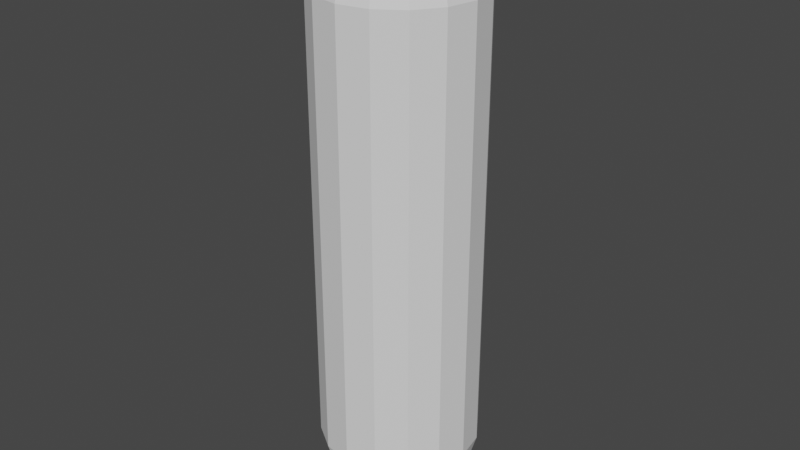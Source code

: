 # Source: player.blend  (saved by Blender 2.82.7; exported with 4.5.12 LTS)
import bpy
from mathutils import Matrix  # noqa: F401  (used for matrix-valued properties, if any)

bpy.ops.wm.read_factory_settings(use_empty=True)
scene = bpy.context.scene
scene.name = 'Scene'

# ---- collections
col_collection = bpy.data.collections.new('Collection'); scene.collection.children.link(col_collection)

# ---- world
world_world = bpy.data.worlds.new('World'); scene.world = world_world
world_world.use_nodes = True; world_world.node_tree.nodes.clear()
_N = world_world.node_tree.nodes; _L = world_world.node_tree.links
n0 = _N.new('ShaderNodeOutputWorld'); n0.name = 'World Output'; n0.location = (300, 300)
n1 = _N.new('ShaderNodeBackground'); n1.name = 'Background'; n1.location = (10, 300)
n1.inputs[0].default_value = (0.05088, 0.05088, 0.05088, 1.0)
_L.new(n1.outputs[0], n0.inputs[0])
n0.is_active_output = True
world_world.color = (0.05088, 0.05088, 0.05088)
world_world.use_sun_shadow = False
world_world.sun_shadow_jitter_overblur = 0.0

# ---- meshes
me_sphere = bpy.data.meshes.new('Sphere')
me_sphere.from_pydata([(0.0, 0.2817, 6.267), (0.0, 0.7557, 5.962), (0.0, 0.9898, 5.45), (0.0, 0.9898, -0.1423), (0.0, 0.9096, -0.4154), (0.0, 0.7557, -0.6549), (0.0, 0.5406, -0.8413), (0.0, 0.2817, -0.9595), (-5.778e-08, 1.149e-08, 6.308), (0.1078, 0.2603, 6.267), (0.2069, 0.4995, 6.149), (0.2892, 0.6982, 5.962), (0.3481, 0.8404, 5.723), (0.3788, 0.9145, 5.45), (0.3788, 0.9145, -0.1423), (0.3481, 0.8404, -0.4154), (0.2892, 0.6982, -0.6549), (0.2069, 0.4995, -0.8413), (0.1078, 0.2603, -0.9595), (0.1992, 0.1992, 6.267), (0.3823, 0.3823, 6.149), (0.5344, 0.5344, 5.962), (0.6432, 0.6432, 5.723), (0.6999, 0.6999, 5.45), (0.6999, 0.6999, -0.1423), (0.6432, 0.6432, -0.4154), (0.5344, 0.5344, -0.6549), (0.3823, 0.3823, -0.8413), (0.1992, 0.1992, -0.9595), (0.2603, 0.1078, 6.267), (0.4995, 0.2069, 6.149), (0.6982, 0.2892, 5.962), (0.8404, 0.3481, 5.723), (0.9145, 0.3788, 5.45), (0.9145, 0.3788, -0.1423), (0.8404, 0.3481, -0.4154), (0.6982, 0.2892, -0.6549), (0.4995, 0.2069, -0.8413), (0.2603, 0.1078, -0.9595), (0.2817, 1.307e-07, 6.267), (0.5406, 5.62e-08, 6.149), (0.7557, 4.13e-08, 5.962), (0.9096, 1.149e-08, 5.723), (0.9898, -1.831e-08, 5.45), (0.9898, -1.831e-08, -0.1423), (0.9096, 4.13e-08, -0.4154), (0.7557, 1.149e-08, -0.6549), (0.5406, 7.11e-08, -0.8413), (0.2817, 1.158e-07, -0.9595), (0.2603, -0.1078, 6.267), (0.4995, -0.2069, 6.149), (0.6982, -0.2892, 5.962), (0.8404, -0.3481, 5.723), (0.9145, -0.3788, 5.45), (0.9145, -0.3788, -0.1423), (0.8404, -0.3481, -0.4154), (0.6982, -0.2892, -0.6549), (0.4995, -0.2069, -0.8413), (0.2603, -0.1078, -0.9595), (0.1992, -0.1992, 6.267), (0.3823, -0.3823, 6.149), (0.5344, -0.5344, 5.962), (0.6432, -0.6432, 5.723), (0.6999, -0.6999, 5.45), (0.6999, -0.6999, -0.1423), (0.6432, -0.6432, -0.4154), (0.5344, -0.5344, -0.6549), (0.3823, -0.3823, -0.8413), (0.1992, -0.1992, -0.9595), (0.1078, -0.2603, 6.267), (0.2069, -0.4995, 6.149), (0.2892, -0.6982, 5.962), (0.3481, -0.8404, 5.723), (0.3788, -0.9145, 5.45), (0.3788, -0.9145, -0.1423), (0.3481, -0.8404, -0.4154), (0.2892, -0.6982, -0.6549), (0.2069, -0.4995, -0.8413), (0.1078, -0.2603, -0.9595), (-5.033e-08, -0.2817, 6.267), (-1.919e-07, -0.5406, 6.149), (-2.664e-07, -0.7557, 5.962), (-3.558e-07, -0.9096, 5.723), (-3.558e-07, -0.9898, 5.45), (-3.558e-07, -0.9898, -0.1423), (-2.962e-07, -0.9096, -0.4154), (-3.26e-07, -0.7557, -0.6549), (-1.472e-07, -0.5406, -0.8413), (-7.268e-08, -0.2817, -0.9595), (-0.1078, -0.2603, 6.267), (-0.2069, -0.4995, 6.149), (-0.2892, -0.6982, 5.962), (-0.3481, -0.8404, 5.723), (-0.3788, -0.9145, 5.45), (-0.3788, -0.9145, -0.1423), (-0.3481, -0.8404, -0.4154), (-0.2892, -0.6982, -0.6549), (-0.2069, -0.4995, -0.8413), (-0.1078, -0.2603, -0.9595), (0.0, 1.51e-07, -1.0), (-0.1992, -0.1992, 6.267), (-0.3823, -0.3823, 6.149), (-0.5344, -0.5344, 5.962), (-0.6432, -0.6432, 5.723), (-0.6999, -0.6999, 5.45), (-0.6999, -0.6999, -0.1423), (-0.6432, -0.6432, -0.4154), (-0.5344, -0.5344, -0.6549), (-0.3823, -0.3823, -0.8413), (-0.1992, -0.1992, -0.9595), (-0.2603, -0.1078, 6.267), (-0.4995, -0.2069, 6.149), (-0.6982, -0.2892, 5.962), (-0.8404, -0.3481, 5.723), (-0.9145, -0.3788, 5.45), (-0.9145, -0.3788, -0.1423), (-0.8404, -0.3481, -0.4154), (-0.6982, -0.2892, -0.6549), (-0.4995, -0.2069, -0.8413), (-0.2603, -0.1078, -0.9595), (-0.2817, 2.574e-07, 6.267), (-0.5406, 3.84e-07, 6.149), (-0.7557, 4.883e-07, 5.962), (-0.9096, 5.777e-07, 5.723), (-0.9898, 6.373e-07, 5.45), (-0.9898, 6.373e-07, -0.1423), (-0.9096, 5.181e-07, -0.4154), (-0.7557, 5.777e-07, -0.6549), (-0.5406, 3.691e-07, -0.8413), (-0.2817, 2.574e-07, -0.9595), (-0.2603, 0.1078, 6.267), (-0.4995, 0.2069, 6.149), (-0.6982, 0.2892, 5.962), (-0.8404, 0.3481, 5.723), (-0.9145, 0.3788, 5.45), (-0.9145, 0.3788, -0.1423), (-0.8404, 0.3481, -0.4154), (-0.6982, 0.2892, -0.6549), (-0.4995, 0.2069, -0.8413), (-0.2603, 0.1078, -0.9595), (-0.1992, 0.1992, 6.267), (-0.3823, 0.3823, 6.149), (-0.5344, 0.5344, 5.962), (-0.6432, 0.6432, 5.723), (-0.6999, 0.6999, 5.45), (-0.6999, 0.6999, -0.1423), (-0.6432, 0.6432, -0.4154), (-0.5344, 0.5344, -0.6549), (-0.3823, 0.3823, -0.8413), (-0.1992, 0.1992, -0.9595), (-0.1078, 0.2603, 6.267), (-0.2069, 0.4995, 6.149), (-0.2892, 0.6982, 5.962), (-0.3481, 0.8404, 5.723), (-0.3788, 0.9145, 5.45), (-0.3788, 0.9145, -0.1423), (-0.3481, 0.8404, -0.4154), (-0.2892, 0.6982, -0.6549), (-0.2069, 0.4995, -0.8413), (-0.1078, 0.2603, -0.9595), (3.296e-07, 0.5406, 6.149), (4.787e-07, 0.9096, 5.723)], [], [(1, 160, 10, 11), (7, 6, 17, 18), (4, 3, 14, 15), (161, 1, 11, 12), (99, 7, 18), (0, 8, 9), (5, 4, 15, 16), (2, 161, 12, 13), (160, 0, 9, 10), (6, 5, 16, 17), (3, 2, 13, 14), (10, 9, 19, 20), (17, 16, 26, 27), (14, 13, 23, 24), (11, 10, 20, 21), (18, 17, 27, 28), (15, 14, 24, 25), (12, 11, 21, 22), (99, 18, 28), (9, 8, 19), (16, 15, 25, 26), (13, 12, 22, 23), (21, 20, 30, 31), (28, 27, 37, 38), (25, 24, 34, 35), (22, 21, 31, 32), (99, 28, 38), (19, 8, 29), (26, 25, 35, 36), (23, 22, 32, 33), (20, 19, 29, 30), (27, 26, 36, 37), (24, 23, 33, 34), (35, 34, 44, 45), (32, 31, 41, 42), (99, 38, 48), (29, 8, 39), (36, 35, 45, 46), (33, 32, 42, 43), (30, 29, 39, 40), (37, 36, 46, 47), (34, 33, 43, 44), (31, 30, 40, 41), (38, 37, 47, 48), (39, 8, 49), (46, 45, 55, 56), (43, 42, 52, 53), (40, 39, 49, 50), (47, 46, 56, 57), (44, 43, 53, 54), (41, 40, 50, 51), (48, 47, 57, 58), (45, 44, 54, 55), (42, 41, 51, 52), (99, 48, 58), (50, 49, 59, 60), (57, 56, 66, 67), (54, 53, 63, 64), (51, 50, 60, 61), (58, 57, 67, 68), (55, 54, 64, 65), (52, 51, 61, 62), (99, 58, 68), (49, 8, 59), (56, 55, 65, 66), (53, 52, 62, 63), (64, 63, 73, 74), (61, 60, 70, 71), (68, 67, 77, 78), (65, 64, 74, 75), (62, 61, 71, 72), (99, 68, 78), (59, 8, 69), (66, 65, 75, 76), (63, 62, 72, 73), (60, 59, 69, 70), (67, 66, 76, 77), (75, 74, 84, 85), (72, 71, 81, 82), (99, 78, 88), (69, 8, 79), (76, 75, 85, 86), (73, 72, 82, 83), (70, 69, 79, 80), (77, 76, 86, 87), (74, 73, 83, 84), (71, 70, 80, 81), (78, 77, 87, 88), (99, 88, 98), (79, 8, 89), (86, 85, 95, 96), (83, 82, 92, 93), (80, 79, 89, 90), (87, 86, 96, 97), (84, 83, 93, 94), (81, 80, 90, 91), (88, 87, 97, 98), (85, 84, 94, 95), (82, 81, 91, 92), (93, 92, 103, 104), (90, 89, 100, 101), (97, 96, 107, 108), (94, 93, 104, 105), (91, 90, 101, 102), (98, 97, 108, 109), (95, 94, 105, 106), (92, 91, 102, 103), (99, 98, 109), (89, 8, 100), (96, 95, 106, 107), (105, 104, 114, 115), (102, 101, 111, 112), (109, 108, 118, 119), (106, 105, 115, 116), (103, 102, 112, 113), (99, 109, 119), (100, 8, 110), (107, 106, 116, 117), (104, 103, 113, 114), (101, 100, 110, 111), (108, 107, 117, 118), (119, 118, 128, 129), (116, 115, 125, 126), (113, 112, 122, 123), (99, 119, 129), (110, 8, 120), (117, 116, 126, 127), (114, 113, 123, 124), (111, 110, 120, 121), (118, 117, 127, 128), (115, 114, 124, 125), (112, 111, 121, 122), (123, 122, 132, 133), (99, 129, 139), (120, 8, 130), (127, 126, 136, 137), (124, 123, 133, 134), (121, 120, 130, 131), (128, 127, 137, 138), (125, 124, 134, 135), (122, 121, 131, 132), (129, 128, 138, 139), (126, 125, 135, 136), (134, 133, 143, 144), (131, 130, 140, 141), (138, 137, 147, 148), (135, 134, 144, 145), (132, 131, 141, 142), (139, 138, 148, 149), (136, 135, 145, 146), (133, 132, 142, 143), (99, 139, 149), (130, 8, 140), (137, 136, 146, 147), (148, 147, 157, 158), (145, 144, 154, 155), (142, 141, 151, 152), (149, 148, 158, 159), (146, 145, 155, 156), (143, 142, 152, 153), (99, 149, 159), (140, 8, 150), (147, 146, 156, 157), (144, 143, 153, 154), (141, 140, 150, 151), (152, 151, 160, 1), (159, 158, 6, 7), (156, 155, 3, 4), (153, 152, 1, 161), (99, 159, 7), (150, 8, 0), (157, 156, 4, 5), (154, 153, 161, 2), (151, 150, 0, 160), (158, 157, 5, 6), (155, 154, 2, 3)])
_uv = me_sphere.uv_layers.new(name='UVMap')
_uv.uv.foreach_set('vector', [0.75, 0.7273, 0.75, 0.8182, 0.6875, 0.8182, 0.6875, 0.7273, 0.75, 0.09091, 0.75, 0.1818, 0.6875, 0.1818, 0.6875, 0.09091, 0.75, 0.3636, 0.75, 0.4545, 0.6875, 0.4545, 0.6875, 0.3636, 0.75, 0.6364, 0.75, 0.7273, 0.6875, 0.7273, 0.6875, 0.6364, 0.7188, 0.0, 0.75, 0.09091, 0.6875, 0.09091, 0.75, 0.9091, 0.7188, 1.0, 0.6875, 0.9091, 0.75, 0.2727, 0.75, 0.3636, 0.6875, 0.3636, 0.6875, 0.2727, 0.75, 0.5455, 0.75, 0.6364, 0.6875, 0.6364, 0.6875, 0.5455, 0.75, 0.8182, 0.75, 0.9091, 0.6875, 0.9091, 0.6875, 0.8182, 0.75, 0.1818, 0.75, 0.2727, 0.6875, 0.2727, 0.6875, 0.1818, 0.75, 0.4545, 0.75, 0.5455, 0.6875, 0.5455, 0.6875, 0.4545, 0.6875, 0.8182, 0.6875, 0.9091, 0.625, 0.9091, 0.625, 0.8182, 0.6875, 0.1818, 0.6875, 0.2727, 0.625, 0.2727, 0.625, 0.1818, 0.6875, 0.4545, 0.6875, 0.5455, 0.625, 0.5455, 0.625, 0.4545, 0.6875, 0.7273, 0.6875, 0.8182, 0.625, 0.8182, 0.625, 0.7273, 0.6875, 0.09091, 0.6875, 0.1818, 0.625, 0.1818, 0.625, 0.09091, 0.6875, 0.3636, 0.6875, 0.4545, 0.625, 0.4545, 0.625, 0.3636, 0.6875, 0.6364, 0.6875, 0.7273, 0.625, 0.7273, 0.625, 0.6364, 0.6563, 0.0, 0.6875, 0.09091, 0.625, 0.09091, 0.6875, 0.9091, 0.6563, 1.0, 0.625, 0.9091, 0.6875, 0.2727, 0.6875, 0.3636, 0.625, 0.3636, 0.625, 0.2727, 0.6875, 0.5455, 0.6875, 0.6364, 0.625, 0.6364, 0.625, 0.5455, 0.625, 0.7273, 0.625, 0.8182, 0.5625, 0.8182, 0.5625, 0.7273, 0.625, 0.09091, 0.625, 0.1818, 0.5625, 0.1818, 0.5625, 0.09091, 0.625, 0.3636, 0.625, 0.4545, 0.5625, 0.4545, 0.5625, 0.3636, 0.625, 0.6364, 0.625, 0.7273, 0.5625, 0.7273, 0.5625, 0.6364, 0.5938, 0.0, 0.625, 0.09091, 0.5625, 0.09091, 0.625, 0.9091, 0.5938, 1.0, 0.5625, 0.9091, 0.625, 0.2727, 0.625, 0.3636, 0.5625, 0.3636, 0.5625, 0.2727, 0.625, 0.5455, 0.625, 0.6364, 0.5625, 0.6364, 0.5625, 0.5455, 0.625, 0.8182, 0.625, 0.9091, 0.5625, 0.9091, 0.5625, 0.8182, 0.625, 0.1818, 0.625, 0.2727, 0.5625, 0.2727, 0.5625, 0.1818, 0.625, 0.4545, 0.625, 0.5455, 0.5625, 0.5455, 0.5625, 0.4545, 0.5625, 0.3636, 0.5625, 0.4545, 0.5, 0.4545, 0.5, 0.3636, 0.5625, 0.6364, 0.5625, 0.7273, 0.5, 0.7273, 0.5, 0.6364, 0.5313, 0.0, 0.5625, 0.09091, 0.5, 0.09091, 0.5625, 0.9091, 0.5313, 1.0, 0.5, 0.9091, 0.5625, 0.2727, 0.5625, 0.3636, 0.5, 0.3636, 0.5, 0.2727, 0.5625, 0.5455, 0.5625, 0.6364, 0.5, 0.6364, 0.5, 0.5455, 0.5625, 0.8182, 0.5625, 0.9091, 0.5, 0.9091, 0.5, 0.8182, 0.5625, 0.1818, 0.5625, 0.2727, 0.5, 0.2727, 0.5, 0.1818, 0.5625, 0.4545, 0.5625, 0.5455, 0.5, 0.5455, 0.5, 0.4545, 0.5625, 0.7273, 0.5625, 0.8182, 0.5, 0.8182, 0.5, 0.7273, 0.5625, 0.09091, 0.5625, 0.1818, 0.5, 0.1818, 0.5, 0.09091, 0.5, 0.9091, 0.4688, 1.0, 0.4375, 0.9091, 0.5, 0.2727, 0.5, 0.3636, 0.4375, 0.3636, 0.4375, 0.2727, 0.5, 0.5455, 0.5, 0.6364, 0.4375, 0.6364, 0.4375, 0.5455, 0.5, 0.8182, 0.5, 0.9091, 0.4375, 0.9091, 0.4375, 0.8182, 0.5, 0.1818, 0.5, 0.2727, 0.4375, 0.2727, 0.4375, 0.1818, 0.5, 0.4545, 0.5, 0.5455, 0.4375, 0.5455, 0.4375, 0.4545, 0.5, 0.7273, 0.5, 0.8182, 0.4375, 0.8182, 0.4375, 0.7273, 0.5, 0.09091, 0.5, 0.1818, 0.4375, 0.1818, 0.4375, 0.09091, 0.5, 0.3636, 0.5, 0.4545, 0.4375, 0.4545, 0.4375, 0.3636, 0.5, 0.6364, 0.5, 0.7273, 0.4375, 0.7273, 0.4375, 0.6364, 0.4688, 0.0, 0.5, 0.09091, 0.4375, 0.09091, 0.4375, 0.8182, 0.4375, 0.9091, 0.375, 0.9091, 0.375, 0.8182, 0.4375, 0.1818, 0.4375, 0.2727, 0.375, 0.2727, 0.375, 0.1818, 0.4375, 0.4545, 0.4375, 0.5455, 0.375, 0.5455, 0.375, 0.4545, 0.4375, 0.7273, 0.4375, 0.8182, 0.375, 0.8182, 0.375, 0.7273, 0.4375, 0.09091, 0.4375, 0.1818, 0.375, 0.1818, 0.375, 0.09091, 0.4375, 0.3636, 0.4375, 0.4545, 0.375, 0.4545, 0.375, 0.3636, 0.4375, 0.6364, 0.4375, 0.7273, 0.375, 0.7273, 0.375, 0.6364, 0.4063, 0.0, 0.4375, 0.09091, 0.375, 0.09091, 0.4375, 0.9091, 0.4063, 1.0, 0.375, 0.9091, 0.4375, 0.2727, 0.4375, 0.3636, 0.375, 0.3636, 0.375, 0.2727, 0.4375, 0.5455, 0.4375, 0.6364, 0.375, 0.6364, 0.375, 0.5455, 0.375, 0.4545, 0.375, 0.5455, 0.3125, 0.5455, 0.3125, 0.4545, 0.375, 0.7273, 0.375, 0.8182, 0.3125, 0.8182, 0.3125, 0.7273, 0.375, 0.09091, 0.375, 0.1818, 0.3125, 0.1818, 0.3125, 0.09091, 0.375, 0.3636, 0.375, 0.4545, 0.3125, 0.4545, 0.3125, 0.3636, 0.375, 0.6364, 0.375, 0.7273, 0.3125, 0.7273, 0.3125, 0.6364, 0.3438, 0.0, 0.375, 0.09091, 0.3125, 0.09091, 0.375, 0.9091, 0.3438, 1.0, 0.3125, 0.9091, 0.375, 0.2727, 0.375, 0.3636, 0.3125, 0.3636, 0.3125, 0.2727, 0.375, 0.5455, 0.375, 0.6364, 0.3125, 0.6364, 0.3125, 0.5455, 0.375, 0.8182, 0.375, 0.9091, 0.3125, 0.9091, 0.3125, 0.8182, 0.375, 0.1818, 0.375, 0.2727, 0.3125, 0.2727, 0.3125, 0.1818, 0.3125, 0.3636, 0.3125, 0.4545, 0.25, 0.4545, 0.25, 0.3636, 0.3125, 0.6364, 0.3125, 0.7273, 0.25, 0.7273, 0.25, 0.6364, 0.2812, 0.0, 0.3125, 0.09091, 0.25, 0.09091, 0.3125, 0.9091, 0.2812, 1.0, 0.25, 0.9091, 0.3125, 0.2727, 0.3125, 0.3636, 0.25, 0.3636, 0.25, 0.2727, 0.3125, 0.5455, 0.3125, 0.6364, 0.25, 0.6364, 0.25, 0.5455, 0.3125, 0.8182, 0.3125, 0.9091, 0.25, 0.9091, 0.25, 0.8182, 0.3125, 0.1818, 0.3125, 0.2727, 0.25, 0.2727, 0.25, 0.1818, 0.3125, 0.4545, 0.3125, 0.5455, 0.25, 0.5455, 0.25, 0.4545, 0.3125, 0.7273, 0.3125, 0.8182, 0.25, 0.8182, 0.25, 0.7273, 0.3125, 0.09091, 0.3125, 0.1818, 0.25, 0.1818, 0.25, 0.09091, 0.2187, 0.0, 0.25, 0.09091, 0.1875, 0.09091, 0.25, 0.9091, 0.2187, 1.0, 0.1875, 0.9091, 0.25, 0.2727, 0.25, 0.3636, 0.1875, 0.3636, 0.1875, 0.2727, 0.25, 0.5455, 0.25, 0.6364, 0.1875, 0.6364, 0.1875, 0.5455, 0.25, 0.8182, 0.25, 0.9091, 0.1875, 0.9091, 0.1875, 0.8182, 0.25, 0.1818, 0.25, 0.2727, 0.1875, 0.2727, 0.1875, 0.1818, 0.25, 0.4545, 0.25, 0.5455, 0.1875, 0.5455, 0.1875, 0.4545, 0.25, 0.7273, 0.25, 0.8182, 0.1875, 0.8182, 0.1875, 0.7273, 0.25, 0.09091, 0.25, 0.1818, 0.1875, 0.1818, 0.1875, 0.09091, 0.25, 0.3636, 0.25, 0.4545, 0.1875, 0.4545, 0.1875, 0.3636, 0.25, 0.6364, 0.25, 0.7273, 0.1875, 0.7273, 0.1875, 0.6364, 0.1875, 0.5455, 0.1875, 0.6364, 0.125, 0.6364, 0.125, 0.5455, 0.1875, 0.8182, 0.1875, 0.9091, 0.125, 0.9091, 0.125, 0.8182, 0.1875, 0.1818, 0.1875, 0.2727, 0.125, 0.2727, 0.125, 0.1818, 0.1875, 0.4545, 0.1875, 0.5455, 0.125, 0.5455, 0.125, 0.4545, 0.1875, 0.7273, 0.1875, 0.8182, 0.125, 0.8182, 0.125, 0.7273, 0.1875, 0.09091, 0.1875, 0.1818, 0.125, 0.1818, 0.125, 0.09091, 0.1875, 0.3636, 0.1875, 0.4545, 0.125, 0.4545, 0.125, 0.3636, 0.1875, 0.6364, 0.1875, 0.7273, 0.125, 0.7273, 0.125, 0.6364, 0.1562, 0.0, 0.1875, 0.09091, 0.125, 0.09091, 0.1875, 0.9091, 0.1562, 1.0, 0.125, 0.9091, 0.1875, 0.2727, 0.1875, 0.3636, 0.125, 0.3636, 0.125, 0.2727, 0.125, 0.4545, 0.125, 0.5455, 0.0625, 0.5455, 0.0625, 0.4545, 0.125, 0.7273, 0.125, 0.8182, 0.0625, 0.8182, 0.0625, 0.7273, 0.125, 0.09091, 0.125, 0.1818, 0.0625, 0.1818, 0.0625, 0.09091, 0.125, 0.3636, 0.125, 0.4545, 0.0625, 0.4545, 0.0625, 0.3636, 0.125, 0.6364, 0.125, 0.7273, 0.0625, 0.7273, 0.0625, 0.6364, 0.09375, 0.0, 0.125, 0.09091, 0.0625, 0.09091, 0.125, 0.9091, 0.09375, 1.0, 0.0625, 0.9091, 0.125, 0.2727, 0.125, 0.3636, 0.0625, 0.3636, 0.0625, 0.2727, 0.125, 0.5455, 0.125, 0.6364, 0.0625, 0.6364, 0.0625, 0.5455, 0.125, 0.8182, 0.125, 0.9091, 0.0625, 0.9091, 0.0625, 0.8182, 0.125, 0.1818, 0.125, 0.2727, 0.0625, 0.2727, 0.0625, 0.1818, 0.0625, 0.09091, 0.0625, 0.1818, 0.0, 0.1818, 0.0, 0.09091, 0.0625, 0.3636, 0.0625, 0.4545, 0.0, 0.4545, 0.0, 0.3636, 0.0625, 0.6364, 0.0625, 0.7273, 0.0, 0.7273, 0.0, 0.6364, 0.03125, 0.0, 0.0625, 0.09091, 0.0, 0.09091, 0.0625, 0.9091, 0.03125, 1.0, 0.0, 0.9091, 0.0625, 0.2727, 0.0625, 0.3636, 0.0, 0.3636, 0.0, 0.2727, 0.0625, 0.5455, 0.0625, 0.6364, 0.0, 0.6364, 0.0, 0.5455, 0.0625, 0.8182, 0.0625, 0.9091, 0.0, 0.9091, 0.0, 0.8182, 0.0625, 0.1818, 0.0625, 0.2727, 0.0, 0.2727, 0.0, 0.1818, 0.0625, 0.4545, 0.0625, 0.5455, 0.0, 0.5455, 0.0, 0.4545, 0.0625, 0.7273, 0.0625, 0.8182, 0.0, 0.8182, 0.0, 0.7273, 1.0, 0.6364, 1.0, 0.7273, 0.9375, 0.7273, 0.9375, 0.6364, 0.9687, 0.0, 1.0, 0.09091, 0.9375, 0.09091, 1.0, 0.9091, 0.9687, 1.0, 0.9375, 0.9091, 1.0, 0.2727, 1.0, 0.3636, 0.9375, 0.3636, 0.9375, 0.2727, 1.0, 0.5455, 1.0, 0.6364, 0.9375, 0.6364, 0.9375, 0.5455, 1.0, 0.8182, 1.0, 0.9091, 0.9375, 0.9091, 0.9375, 0.8182, 1.0, 0.1818, 1.0, 0.2727, 0.9375, 0.2727, 0.9375, 0.1818, 1.0, 0.4545, 1.0, 0.5455, 0.9375, 0.5455, 0.9375, 0.4545, 1.0, 0.7273, 1.0, 0.8182, 0.9375, 0.8182, 0.9375, 0.7273, 1.0, 0.09091, 1.0, 0.1818, 0.9375, 0.1818, 0.9375, 0.09091, 1.0, 0.3636, 1.0, 0.4545, 0.9375, 0.4545, 0.9375, 0.3636, 0.9375, 0.5455, 0.9375, 0.6364, 0.875, 0.6364, 0.875, 0.5455, 0.9375, 0.8182, 0.9375, 0.9091, 0.875, 0.9091, 0.875, 0.8182, 0.9375, 0.1818, 0.9375, 0.2727, 0.875, 0.2727, 0.875, 0.1818, 0.9375, 0.4545, 0.9375, 0.5455, 0.875, 0.5455, 0.875, 0.4545, 0.9375, 0.7273, 0.9375, 0.8182, 0.875, 0.8182, 0.875, 0.7273, 0.9375, 0.09091, 0.9375, 0.1818, 0.875, 0.1818, 0.875, 0.09091, 0.9375, 0.3636, 0.9375, 0.4545, 0.875, 0.4545, 0.875, 0.3636, 0.9375, 0.6364, 0.9375, 0.7273, 0.875, 0.7273, 0.875, 0.6364, 0.9062, 0.0, 0.9375, 0.09091, 0.875, 0.09091, 0.9375, 0.9091, 0.9062, 1.0, 0.875, 0.9091, 0.9375, 0.2727, 0.9375, 0.3636, 0.875, 0.3636, 0.875, 0.2727, 0.875, 0.1818, 0.875, 0.2727, 0.8125, 0.2727, 0.8125, 0.1818, 0.875, 0.4545, 0.875, 0.5455, 0.8125, 0.5455, 0.8125, 0.4545, 0.875, 0.7273, 0.875, 0.8182, 0.8125, 0.8182, 0.8125, 0.7273, 0.875, 0.09091, 0.875, 0.1818, 0.8125, 0.1818, 0.8125, 0.09091, 0.875, 0.3636, 0.875, 0.4545, 0.8125, 0.4545, 0.8125, 0.3636, 0.875, 0.6364, 0.875, 0.7273, 0.8125, 0.7273, 0.8125, 0.6364, 0.8437, 0.0, 0.875, 0.09091, 0.8125, 0.09091, 0.875, 0.9091, 0.8437, 1.0, 0.8125, 0.9091, 0.875, 0.2727, 0.875, 0.3636, 0.8125, 0.3636, 0.8125, 0.2727, 0.875, 0.5455, 0.875, 0.6364, 0.8125, 0.6364, 0.8125, 0.5455, 0.875, 0.8182, 0.875, 0.9091, 0.8125, 0.9091, 0.8125, 0.8182, 0.8125, 0.7273, 0.8125, 0.8182, 0.75, 0.8182, 0.75, 0.7273, 0.8125, 0.09091, 0.8125, 0.1818, 0.75, 0.1818, 0.75, 0.09091, 0.8125, 0.3636, 0.8125, 0.4545, 0.75, 0.4545, 0.75, 0.3636, 0.8125, 0.6364, 0.8125, 0.7273, 0.75, 0.7273, 0.75, 0.6364, 0.7812, 0.0, 0.8125, 0.09091, 0.75, 0.09091, 0.8125, 0.9091, 0.7812, 1.0, 0.75, 0.9091, 0.8125, 0.2727, 0.8125, 0.3636, 0.75, 0.3636, 0.75, 0.2727, 0.8125, 0.5455, 0.8125, 0.6364, 0.75, 0.6364, 0.75, 0.5455, 0.8125, 0.8182, 0.8125, 0.9091, 0.75, 0.9091, 0.75, 0.8182, 0.8125, 0.1818, 0.8125, 0.2727, 0.75, 0.2727, 0.75, 0.1818, 0.8125, 0.4545, 0.8125, 0.5455, 0.75, 0.5455, 0.75, 0.4545])
me_sphere.use_remesh_fix_poles = True
me_sphere.use_remesh_preserve_attributes = False
me_sphere.use_mirror_vertex_groups = False
me_sphere.update()

# ---- objects
ob_sphere = bpy.data.objects.new('Sphere', me_sphere)

# ---- transforms, parenting, visibility, modifiers, constraints
ob_sphere.location = (0.0, 0.0, 0.25)
ob_sphere.scale = (0.25, 0.25, 0.25)
ob_sphere.lineart.crease_threshold = 0.0

# ---- collection membership
col_collection.objects.link(ob_sphere)

# ---- scene / render settings (as saved in the file)
scene.frame_start = 1; scene.frame_end = 250; scene.frame_set(1)
scene.render.engine = 'BLENDER_EEVEE_NEXT'
scene.cycles.use_denoising = False
scene.cycles.samples = 128
scene.cycles.sampling_pattern = 'TABULATED_SOBOL'
scene.cycles.use_adaptive_sampling = False
scene.cycles.use_light_tree = False
scene.view_settings.view_transform = 'Filmic'
bpy.context.view_layer.update()

# ---- added for rendering (the .blend has no active camera and no usable light): camera, sun
cam_auto = bpy.data.cameras.new('AutoCamera')
cam_auto.lens = 50.0
cam_auto.sensor_width = 36.0
cam_auto.clip_end = 1000.0
ob_auto_camera = bpy.data.objects.new('AutoCamera', cam_auto)
scene.collection.objects.link(ob_auto_camera)
ob_auto_camera.location = (1.8101, -2.17212, 2.36153)
ob_auto_camera.rotation_euler = (1.09748, -7.21219e-08, 0.694738)
scene.camera = ob_auto_camera
light_auto_sun = bpy.data.lights.new('AutoSun', 'SUN')
light_auto_sun.energy = 3.0
light_auto_sun.angle = 0.0523599
ob_auto_sun = bpy.data.objects.new('AutoSun', light_auto_sun)
scene.collection.objects.link(ob_auto_sun)
ob_auto_sun.rotation_euler = (0.872665, 0.174533, 0.523599)
bpy.context.view_layer.update()
